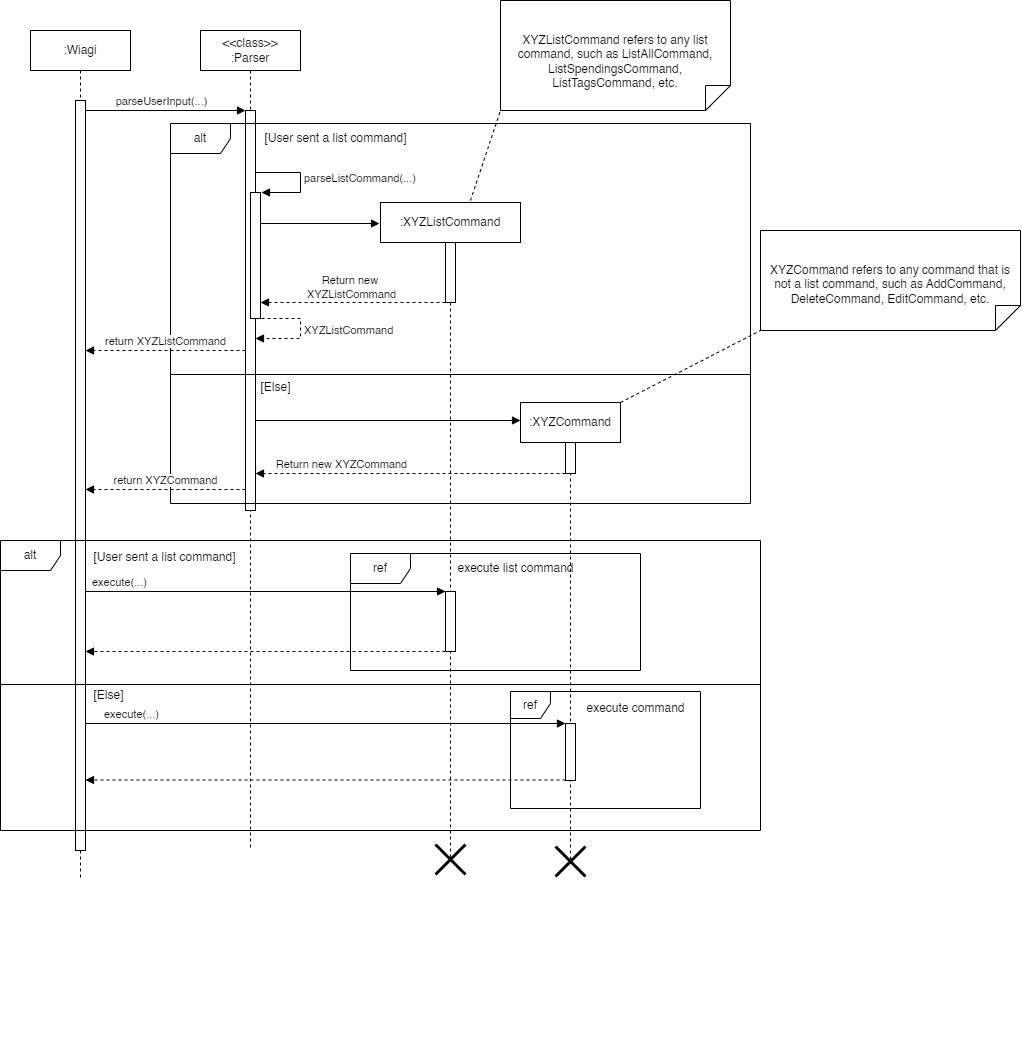

The diagram above was exported from draw.io. Its source (the exported page's mxGraphModel, read from the mxfile embedded in the PNG):
<mxGraphModel dx="1134" dy="867" grid="1" gridSize="10" guides="1" tooltips="1" connect="1" arrows="1" fold="1" page="1" pageScale="1" pageWidth="1100" pageHeight="900" math="0" shadow="0">
  <root>
    <mxCell id="0" />
    <mxCell id="1" parent="0" />
    <mxCell id="aM9ryv3xv72pqoxQDRHE-1" value=":Wiagi" style="shape=umlLifeline;perimeter=lifelinePerimeter;whiteSpace=wrap;html=1;container=0;dropTarget=0;collapsible=0;recursiveResize=0;outlineConnect=0;portConstraint=eastwest;newEdgeStyle={&quot;edgeStyle&quot;:&quot;elbowEdgeStyle&quot;,&quot;elbow&quot;:&quot;vertical&quot;,&quot;curved&quot;:0,&quot;rounded&quot;:0};rounded=0;" parent="1" vertex="1">
      <mxGeometry x="40" y="40" width="100" height="850" as="geometry" />
    </mxCell>
    <mxCell id="aM9ryv3xv72pqoxQDRHE-2" value="" style="html=1;points=[];perimeter=orthogonalPerimeter;outlineConnect=0;targetShapes=umlLifeline;portConstraint=eastwest;newEdgeStyle={&quot;edgeStyle&quot;:&quot;elbowEdgeStyle&quot;,&quot;elbow&quot;:&quot;vertical&quot;,&quot;curved&quot;:0,&quot;rounded&quot;:0};" parent="aM9ryv3xv72pqoxQDRHE-1" vertex="1">
      <mxGeometry x="45" y="70" width="10" height="750" as="geometry" />
    </mxCell>
    <mxCell id="aM9ryv3xv72pqoxQDRHE-7" value="parseUserInput(...)" style="html=1;verticalAlign=bottom;endArrow=block;edgeStyle=elbowEdgeStyle;elbow=vertical;curved=0;rounded=0;" parent="1" target="1ialCVmugB1Czv88WBpj-15" edge="1">
      <mxGeometry x="0.3462" relative="1" as="geometry">
        <mxPoint x="195" y="120" as="sourcePoint" />
        <Array as="points">
          <mxPoint x="95" y="120" />
        </Array>
        <mxPoint x="425" y="120" as="targetPoint" />
        <mxPoint as="offset" />
      </mxGeometry>
    </mxCell>
    <mxCell id="1ialCVmugB1Czv88WBpj-14" value="&lt;div&gt;&amp;lt;&amp;lt;class&amp;gt;&amp;gt;&lt;/div&gt;:Parser" style="shape=umlLifeline;rounded=0;perimeter=lifelinePerimeter;whiteSpace=wrap;html=1;container=0;dropTarget=0;collapsible=0;recursiveResize=0;outlineConnect=0;portConstraint=eastwest;newEdgeStyle={&quot;edgeStyle&quot;:&quot;elbowEdgeStyle&quot;,&quot;elbow&quot;:&quot;vertical&quot;,&quot;curved&quot;:0,&quot;rounded&quot;:0};" parent="1" vertex="1">
      <mxGeometry x="210" y="40" width="100" height="820" as="geometry" />
    </mxCell>
    <mxCell id="1ialCVmugB1Czv88WBpj-15" value="" style="html=1;points=[];perimeter=orthogonalPerimeter;outlineConnect=0;targetShapes=umlLifeline;portConstraint=eastwest;newEdgeStyle={&quot;edgeStyle&quot;:&quot;elbowEdgeStyle&quot;,&quot;elbow&quot;:&quot;vertical&quot;,&quot;curved&quot;:0,&quot;rounded&quot;:0};" parent="1ialCVmugB1Czv88WBpj-14" vertex="1">
      <mxGeometry x="45" y="80" width="10" height="400" as="geometry" />
    </mxCell>
    <mxCell id="VLh5bKRLz8x9KIW3gmQL-4" value="" style="html=1;verticalAlign=bottom;endArrow=block;edgeStyle=elbowEdgeStyle;elbow=vertical;curved=0;rounded=0;" parent="1" edge="1">
      <mxGeometry x="0.3462" relative="1" as="geometry">
        <mxPoint x="195" y="220" as="sourcePoint" />
        <Array as="points" />
        <mxPoint x="195" y="220" as="targetPoint" />
        <mxPoint as="offset" />
      </mxGeometry>
    </mxCell>
    <mxCell id="ckLyhrDvlLfpHV3zjBn--1" value="" style="html=1;points=[[0,0,0,0,5],[0,1,0,0,-5],[1,0,0,0,5],[1,1,0,0,-5]];perimeter=orthogonalPerimeter;outlineConnect=0;targetShapes=umlLifeline;portConstraint=eastwest;newEdgeStyle={&quot;curved&quot;:0,&quot;rounded&quot;:0};" parent="1" vertex="1">
      <mxGeometry x="260" y="202" width="10" height="126" as="geometry" />
    </mxCell>
    <mxCell id="ckLyhrDvlLfpHV3zjBn--2" value="parseListCommand(...)" style="html=1;align=left;spacingLeft=2;endArrow=block;rounded=0;edgeStyle=orthogonalEdgeStyle;curved=0;rounded=0;" parent="1" edge="1">
      <mxGeometry relative="1" as="geometry">
        <mxPoint x="265" y="182" as="sourcePoint" />
        <Array as="points">
          <mxPoint x="310" y="182" />
          <mxPoint x="310" y="202" />
        </Array>
        <mxPoint x="271" y="202" as="targetPoint" />
      </mxGeometry>
    </mxCell>
    <mxCell id="ckLyhrDvlLfpHV3zjBn--3" value="XYZListCommand" style="html=1;align=left;spacingLeft=2;endArrow=block;rounded=0;edgeStyle=orthogonalEdgeStyle;curved=0;rounded=0;dashed=1;" parent="1" edge="1">
      <mxGeometry relative="1" as="geometry">
        <mxPoint x="271" y="328" as="sourcePoint" />
        <Array as="points">
          <mxPoint x="310" y="328" />
          <mxPoint x="310" y="348" />
        </Array>
        <mxPoint x="265" y="348" as="targetPoint" />
      </mxGeometry>
    </mxCell>
    <mxCell id="ckLyhrDvlLfpHV3zjBn--8" value="" style="html=1;verticalAlign=bottom;endArrow=block;curved=0;rounded=0;" parent="1" edge="1">
      <mxGeometry width="80" relative="1" as="geometry">
        <mxPoint x="270" y="233" as="sourcePoint" />
        <mxPoint x="389" y="233" as="targetPoint" />
      </mxGeometry>
    </mxCell>
    <mxCell id="ckLyhrDvlLfpHV3zjBn--4" value=":XYZListCommand" style="shape=umlLifeline;perimeter=lifelinePerimeter;whiteSpace=wrap;html=1;container=1;dropTarget=0;collapsible=0;recursiveResize=0;outlineConnect=0;portConstraint=eastwest;newEdgeStyle={&quot;curved&quot;:0,&quot;rounded&quot;:0};rounded=0;" parent="1" vertex="1">
      <mxGeometry x="390" y="212" width="140" height="658" as="geometry" />
    </mxCell>
    <mxCell id="ckLyhrDvlLfpHV3zjBn--5" value="" style="html=1;points=[[0,0,0,0,5],[0,1,0,0,-5],[1,0,0,0,5],[1,1,0,0,-5]];perimeter=orthogonalPerimeter;outlineConnect=0;targetShapes=umlLifeline;portConstraint=eastwest;newEdgeStyle={&quot;curved&quot;:0,&quot;rounded&quot;:0};" parent="ckLyhrDvlLfpHV3zjBn--4" vertex="1">
      <mxGeometry x="65" y="40" width="10" height="60" as="geometry" />
    </mxCell>
    <mxCell id="ckLyhrDvlLfpHV3zjBn--13" value="" style="html=1;points=[[0,0,0,0,5],[0,1,0,0,-5],[1,0,0,0,5],[1,1,0,0,-5]];perimeter=orthogonalPerimeter;outlineConnect=0;targetShapes=umlLifeline;portConstraint=eastwest;newEdgeStyle={&quot;curved&quot;:0,&quot;rounded&quot;:0};" parent="ckLyhrDvlLfpHV3zjBn--4" vertex="1">
      <mxGeometry x="65" y="389" width="10" height="60" as="geometry" />
    </mxCell>
    <mxCell id="ckLyhrDvlLfpHV3zjBn--9" value="" style="html=1;verticalAlign=bottom;endArrow=block;curved=0;rounded=0;dashed=1;" parent="1" edge="1">
      <mxGeometry width="80" relative="1" as="geometry">
        <mxPoint x="455" y="312" as="sourcePoint" />
        <mxPoint x="270" y="312" as="targetPoint" />
      </mxGeometry>
    </mxCell>
    <mxCell id="ckLyhrDvlLfpHV3zjBn--10" value="Return new&amp;nbsp;&lt;div&gt;XYZListCommand&lt;/div&gt;" style="edgeLabel;html=1;align=center;verticalAlign=middle;resizable=0;points=[];" parent="ckLyhrDvlLfpHV3zjBn--9" vertex="1" connectable="0">
      <mxGeometry x="0.5166" y="-2" relative="1" as="geometry">
        <mxPoint x="45" y="-14" as="offset" />
      </mxGeometry>
    </mxCell>
    <mxCell id="ckLyhrDvlLfpHV3zjBn--12" value="execute(...)" style="html=1;verticalAlign=bottom;endArrow=block;curved=0;rounded=0;" parent="1" edge="1">
      <mxGeometry x="-0.808" width="80" relative="1" as="geometry">
        <mxPoint x="95" y="601.0000000000001" as="sourcePoint" />
        <mxPoint x="455" y="601.0000000000001" as="targetPoint" />
        <mxPoint as="offset" />
      </mxGeometry>
    </mxCell>
    <mxCell id="ckLyhrDvlLfpHV3zjBn--83" value="" style="html=1;verticalAlign=bottom;endArrow=block;curved=0;rounded=0;exitX=0;exitY=1;exitDx=0;exitDy=-5;exitPerimeter=0;dashed=1;" parent="1" edge="1">
      <mxGeometry x="0.3611" width="80" relative="1" as="geometry">
        <mxPoint x="455" y="661" as="sourcePoint" />
        <mxPoint x="95" y="661" as="targetPoint" />
        <mxPoint as="offset" />
      </mxGeometry>
    </mxCell>
    <mxCell id="NoPfLGf-hVdP6wL_0lK0-2" value="[User sent a list command]" style="text;html=1;align=center;verticalAlign=middle;resizable=0;points=[];autosize=1;strokeColor=none;fillColor=none;" parent="1" vertex="1">
      <mxGeometry x="260" y="133" width="170" height="30" as="geometry" />
    </mxCell>
    <mxCell id="NoPfLGf-hVdP6wL_0lK0-4" value="" style="group" parent="1" vertex="1" connectable="0">
      <mxGeometry x="180" y="133" width="580" height="920" as="geometry" />
    </mxCell>
    <mxCell id="NoPfLGf-hVdP6wL_0lK0-1" value="alt" style="shape=umlFrame;whiteSpace=wrap;html=1;pointerEvents=0;" parent="NoPfLGf-hVdP6wL_0lK0-4" vertex="1">
      <mxGeometry width="580" height="380" as="geometry" />
    </mxCell>
    <mxCell id="NoPfLGf-hVdP6wL_0lK0-3" value="" style="line;strokeWidth=1;fillColor=none;align=left;verticalAlign=middle;spacingTop=-1;spacingLeft=3;spacingRight=3;rotatable=0;labelPosition=right;points=[];portConstraint=eastwest;strokeColor=default;" parent="NoPfLGf-hVdP6wL_0lK0-4" vertex="1">
      <mxGeometry y="247" width="580" height="8" as="geometry" />
    </mxCell>
    <mxCell id="NoPfLGf-hVdP6wL_0lK0-5" value="[Else]" style="text;html=1;align=center;verticalAlign=middle;resizable=0;points=[];autosize=1;strokeColor=none;fillColor=none;" parent="NoPfLGf-hVdP6wL_0lK0-4" vertex="1">
      <mxGeometry x="79.9954054054054" y="249" width="50" height="30" as="geometry" />
    </mxCell>
    <mxCell id="NoPfLGf-hVdP6wL_0lK0-10" value="return XYZCommand" style="html=1;verticalAlign=bottom;endArrow=block;curved=0;rounded=0;strokeColor=default;dashed=1;" parent="NoPfLGf-hVdP6wL_0lK0-4" edge="1">
      <mxGeometry width="80" relative="1" as="geometry">
        <mxPoint x="75" y="366" as="sourcePoint" />
        <mxPoint x="-85" y="366" as="targetPoint" />
      </mxGeometry>
    </mxCell>
    <mxCell id="NoPfLGf-hVdP6wL_0lK0-11" value=":XYZCommand" style="shape=umlLifeline;perimeter=lifelinePerimeter;whiteSpace=wrap;html=1;container=1;dropTarget=0;collapsible=0;recursiveResize=0;outlineConnect=0;portConstraint=eastwest;newEdgeStyle={&quot;curved&quot;:0,&quot;rounded&quot;:0};" parent="NoPfLGf-hVdP6wL_0lK0-4" vertex="1">
      <mxGeometry x="350" y="279" width="100" height="461" as="geometry" />
    </mxCell>
    <mxCell id="NoPfLGf-hVdP6wL_0lK0-12" value="" style="html=1;points=[[0,0,0,0,5],[0,1,0,0,-5],[1,0,0,0,5],[1,1,0,0,-5]];perimeter=orthogonalPerimeter;outlineConnect=0;targetShapes=umlLifeline;portConstraint=eastwest;newEdgeStyle={&quot;curved&quot;:0,&quot;rounded&quot;:0};" parent="NoPfLGf-hVdP6wL_0lK0-4" vertex="1">
      <mxGeometry x="395" y="319" width="10" height="31" as="geometry" />
    </mxCell>
    <mxCell id="NoPfLGf-hVdP6wL_0lK0-13" value="" style="html=1;verticalAlign=bottom;endArrow=block;curved=0;rounded=0;" parent="NoPfLGf-hVdP6wL_0lK0-4" source="1ialCVmugB1Czv88WBpj-15" edge="1">
      <mxGeometry width="80" relative="1" as="geometry">
        <mxPoint x="120" y="297" as="sourcePoint" />
        <mxPoint x="350" y="297" as="targetPoint" />
      </mxGeometry>
    </mxCell>
    <mxCell id="NoPfLGf-hVdP6wL_0lK0-17" value="" style="html=1;points=[[0,0,0,0,5],[0,1,0,0,-5],[1,0,0,0,5],[1,1,0,0,-5]];perimeter=orthogonalPerimeter;outlineConnect=0;targetShapes=umlLifeline;portConstraint=eastwest;newEdgeStyle={&quot;curved&quot;:0,&quot;rounded&quot;:0};" parent="NoPfLGf-hVdP6wL_0lK0-4" vertex="1">
      <mxGeometry x="395" y="600" width="10" height="57" as="geometry" />
    </mxCell>
    <mxCell id="NoPfLGf-hVdP6wL_0lK0-19" value="[Else]" style="text;html=1;align=center;verticalAlign=middle;resizable=0;points=[];autosize=1;strokeColor=none;fillColor=none;" parent="NoPfLGf-hVdP6wL_0lK0-4" vertex="1">
      <mxGeometry x="-87" y="557" width="50" height="30" as="geometry" />
    </mxCell>
    <mxCell id="NoPfLGf-hVdP6wL_0lK0-22" value="" style="shape=umlDestroy;whiteSpace=wrap;html=1;strokeWidth=3;targetShapes=umlLifeline;" parent="NoPfLGf-hVdP6wL_0lK0-4" vertex="1">
      <mxGeometry x="265" y="721" width="30" height="30" as="geometry" />
    </mxCell>
    <mxCell id="NoPfLGf-hVdP6wL_0lK0-23" value="" style="shape=umlDestroy;whiteSpace=wrap;html=1;strokeWidth=3;targetShapes=umlLifeline;" parent="NoPfLGf-hVdP6wL_0lK0-4" vertex="1">
      <mxGeometry x="385" y="723" width="30" height="30" as="geometry" />
    </mxCell>
    <mxCell id="NoPfLGf-hVdP6wL_0lK0-24" value="ref" style="shape=umlFrame;whiteSpace=wrap;html=1;pointerEvents=0;" parent="NoPfLGf-hVdP6wL_0lK0-4" vertex="1">
      <mxGeometry x="180" y="430" width="290" height="117" as="geometry" />
    </mxCell>
    <mxCell id="NoPfLGf-hVdP6wL_0lK0-25" value="execute list command" style="text;html=1;align=center;verticalAlign=middle;resizable=0;points=[];autosize=1;strokeColor=none;fillColor=none;" parent="NoPfLGf-hVdP6wL_0lK0-4" vertex="1">
      <mxGeometry x="275" y="430" width="140" height="30" as="geometry" />
    </mxCell>
    <mxCell id="NoPfLGf-hVdP6wL_0lK0-26" value="ref" style="shape=umlFrame;whiteSpace=wrap;html=1;pointerEvents=0;width=40;height=27;" parent="NoPfLGf-hVdP6wL_0lK0-4" vertex="1">
      <mxGeometry x="340" y="568" width="190" height="117" as="geometry" />
    </mxCell>
    <mxCell id="NoPfLGf-hVdP6wL_0lK0-27" value="execute command" style="text;html=1;align=center;verticalAlign=middle;resizable=0;points=[];autosize=1;strokeColor=none;fillColor=none;" parent="NoPfLGf-hVdP6wL_0lK0-4" vertex="1">
      <mxGeometry x="405" y="570" width="120" height="30" as="geometry" />
    </mxCell>
    <mxCell id="aM9ryv3xv72pqoxQDRHE-8" value="return XYZListCommand" style="html=1;verticalAlign=bottom;endArrow=block;dashed=1;edgeStyle=elbowEdgeStyle;elbow=vertical;curved=0;rounded=0;endFill=1;" parent="1" edge="1">
      <mxGeometry relative="1" as="geometry">
        <mxPoint x="95" y="360" as="targetPoint" />
        <Array as="points">
          <mxPoint x="195" y="360" />
        </Array>
        <mxPoint x="255" y="360" as="sourcePoint" />
      </mxGeometry>
    </mxCell>
    <mxCell id="NoPfLGf-hVdP6wL_0lK0-14" value="Return new XYZCommand" style="html=1;verticalAlign=bottom;endArrow=block;curved=0;rounded=0;dashed=1;" parent="1" edge="1">
      <mxGeometry x="0.4516" width="80" relative="1" as="geometry">
        <mxPoint x="575" y="483" as="sourcePoint" />
        <mxPoint x="265" y="483" as="targetPoint" />
        <mxPoint as="offset" />
      </mxGeometry>
    </mxCell>
    <mxCell id="NoPfLGf-hVdP6wL_0lK0-15" value="alt" style="shape=umlFrame;whiteSpace=wrap;html=1;pointerEvents=0;" parent="1" vertex="1">
      <mxGeometry x="10" y="550" width="760" height="290" as="geometry" />
    </mxCell>
    <mxCell id="NoPfLGf-hVdP6wL_0lK0-16" value="[User sent a list command]" style="text;html=1;align=center;verticalAlign=middle;resizable=0;points=[];autosize=1;strokeColor=none;fillColor=none;" parent="1" vertex="1">
      <mxGeometry x="89" y="552" width="170" height="30" as="geometry" />
    </mxCell>
    <mxCell id="NoPfLGf-hVdP6wL_0lK0-18" value="" style="line;strokeWidth=1;fillColor=none;align=left;verticalAlign=middle;spacingTop=-1;spacingLeft=3;spacingRight=3;rotatable=0;labelPosition=right;points=[];portConstraint=eastwest;strokeColor=inherit;" parent="1" vertex="1">
      <mxGeometry x="10" y="690" width="760" height="8" as="geometry" />
    </mxCell>
    <mxCell id="NoPfLGf-hVdP6wL_0lK0-20" value="execute(...)" style="html=1;verticalAlign=bottom;endArrow=block;curved=0;rounded=0;" parent="1" source="aM9ryv3xv72pqoxQDRHE-2" target="NoPfLGf-hVdP6wL_0lK0-17" edge="1">
      <mxGeometry x="-0.808" width="80" relative="1" as="geometry">
        <mxPoint x="210" y="733.0000000000001" as="sourcePoint" />
        <mxPoint x="570" y="733.0000000000001" as="targetPoint" />
        <mxPoint as="offset" />
      </mxGeometry>
    </mxCell>
    <mxCell id="NoPfLGf-hVdP6wL_0lK0-21" value="" style="html=1;verticalAlign=bottom;endArrow=block;curved=0;rounded=0;dashed=1;" parent="1" edge="1">
      <mxGeometry x="0.3611" width="80" relative="1" as="geometry">
        <mxPoint x="575" y="789.5000000000002" as="sourcePoint" />
        <mxPoint x="95" y="789.5000000000002" as="targetPoint" />
        <mxPoint as="offset" />
      </mxGeometry>
    </mxCell>
    <mxCell id="NoPfLGf-hVdP6wL_0lK0-28" value="XYZListCommand refers to any list command, such as ListAllCommand, ListSpendingsCommand, ListTagsCommand, etc." style="shape=note2;boundedLbl=1;whiteSpace=wrap;html=1;size=25;verticalAlign=top;align=center;flipV=1;" parent="1" vertex="1">
      <mxGeometry x="510" y="10" width="230" height="110" as="geometry" />
    </mxCell>
    <mxCell id="NoPfLGf-hVdP6wL_0lK0-30" value="" style="endArrow=none;startArrow=none;endFill=0;startFill=0;endSize=8;html=1;verticalAlign=bottom;dashed=1;labelBackgroundColor=none;rounded=0;entryX=0;entryY=0;entryDx=0;entryDy=0;entryPerimeter=0;" parent="1" target="NoPfLGf-hVdP6wL_0lK0-28" edge="1">
      <mxGeometry width="160" relative="1" as="geometry">
        <mxPoint x="480" y="210" as="sourcePoint" />
        <mxPoint x="470" y="60" as="targetPoint" />
      </mxGeometry>
    </mxCell>
    <mxCell id="NoPfLGf-hVdP6wL_0lK0-31" value="XYZCommand refers to any command that is not a list command, such as AddCommand, DeleteCommand, EditCommand, etc." style="shape=note2;boundedLbl=1;whiteSpace=wrap;html=1;size=25;verticalAlign=top;align=center;flipV=1;" parent="1" vertex="1">
      <mxGeometry x="770" y="240" width="260" height="100" as="geometry" />
    </mxCell>
    <mxCell id="NoPfLGf-hVdP6wL_0lK0-32" value="" style="endArrow=none;startArrow=none;endFill=0;startFill=0;endSize=8;html=1;verticalAlign=bottom;dashed=1;labelBackgroundColor=none;rounded=0;entryX=0;entryY=0;entryDx=0;entryDy=0;entryPerimeter=0;" parent="1" target="NoPfLGf-hVdP6wL_0lK0-31" edge="1">
      <mxGeometry width="160" relative="1" as="geometry">
        <mxPoint x="630" y="412" as="sourcePoint" />
        <mxPoint x="800" y="320" as="targetPoint" />
      </mxGeometry>
    </mxCell>
  </root>
</mxGraphModel>